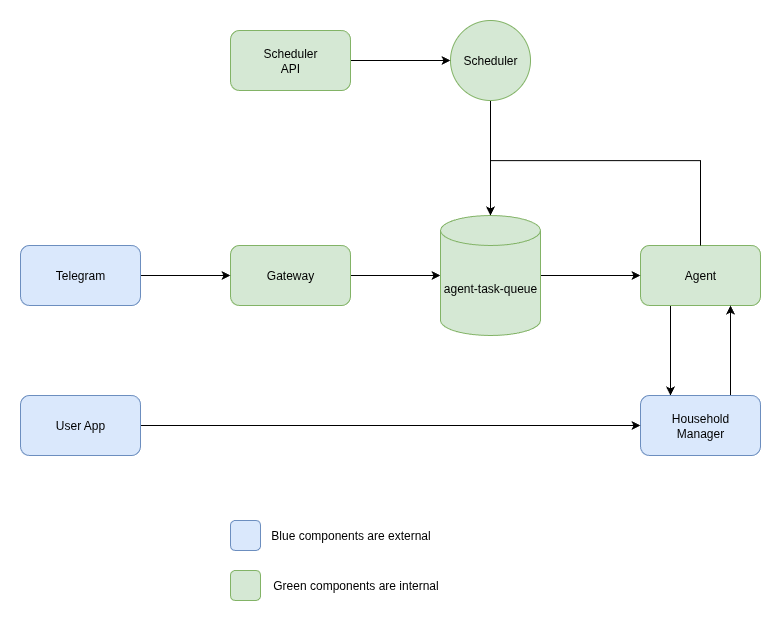

The diagram above was exported from draw.io. Its source (the exported page's mxGraphModel, read from the mxfile embedded in the PNG):
<mxGraphModel dx="1702" dy="1297" grid="1" gridSize="10" guides="1" tooltips="1" connect="1" arrows="1" fold="1" page="1" pageScale="1" pageWidth="850" pageHeight="1100" math="0" shadow="0">
  <root>
    <mxCell id="0" />
    <mxCell id="1" parent="0" />
    <mxCell id="2" style="edgeStyle=orthogonalEdgeStyle;rounded=0;orthogonalLoop=1;jettySize=auto;html=1;exitX=0.25;exitY=1;exitDx=0;exitDy=0;entryX=0.25;entryY=0;entryDx=0;entryDy=0;" edge="1" source="3" target="5" parent="1">
      <mxGeometry relative="1" as="geometry" />
    </mxCell>
    <mxCell id="3" value="Agent" style="rounded=1;whiteSpace=wrap;html=1;fillColor=#d5e8d4;strokeColor=#82b366;" vertex="1" parent="1">
      <mxGeometry x="1280" y="525" width="120" height="60" as="geometry" />
    </mxCell>
    <mxCell id="4" style="edgeStyle=orthogonalEdgeStyle;rounded=0;orthogonalLoop=1;jettySize=auto;html=1;exitX=0.75;exitY=0;exitDx=0;exitDy=0;entryX=0.75;entryY=1;entryDx=0;entryDy=0;" edge="1" source="5" target="3" parent="1">
      <mxGeometry relative="1" as="geometry" />
    </mxCell>
    <mxCell id="5" value="Household&lt;div&gt;Manager&lt;/div&gt;" style="rounded=1;whiteSpace=wrap;html=1;fillColor=#dae8fc;strokeColor=#6c8ebf;" vertex="1" parent="1">
      <mxGeometry x="1280" y="675.0000000000001" width="120" height="60" as="geometry" />
    </mxCell>
    <mxCell id="6" style="edgeStyle=orthogonalEdgeStyle;rounded=0;orthogonalLoop=1;jettySize=auto;html=1;" edge="1" source="7" target="5" parent="1">
      <mxGeometry relative="1" as="geometry" />
    </mxCell>
    <mxCell id="7" value="User App" style="rounded=1;whiteSpace=wrap;html=1;fillColor=#dae8fc;strokeColor=#6c8ebf;" vertex="1" parent="1">
      <mxGeometry x="660" y="675.0000000000001" width="120" height="60" as="geometry" />
    </mxCell>
    <mxCell id="8" style="edgeStyle=orthogonalEdgeStyle;rounded=0;orthogonalLoop=1;jettySize=auto;html=1;" edge="1" source="9" target="13" parent="1">
      <mxGeometry relative="1" as="geometry" />
    </mxCell>
    <mxCell id="9" value="Gateway" style="rounded=1;whiteSpace=wrap;html=1;fillColor=#d5e8d4;strokeColor=#82b366;" vertex="1" parent="1">
      <mxGeometry x="870" y="525" width="120" height="60" as="geometry" />
    </mxCell>
    <mxCell id="10" style="edgeStyle=orthogonalEdgeStyle;rounded=0;orthogonalLoop=1;jettySize=auto;html=1;entryX=0;entryY=0.5;entryDx=0;entryDy=0;" edge="1" source="11" target="9" parent="1">
      <mxGeometry relative="1" as="geometry" />
    </mxCell>
    <mxCell id="11" value="Telegram" style="rounded=1;whiteSpace=wrap;html=1;fillColor=#dae8fc;strokeColor=#6c8ebf;" vertex="1" parent="1">
      <mxGeometry x="660" y="525" width="120" height="60" as="geometry" />
    </mxCell>
    <mxCell id="12" style="edgeStyle=orthogonalEdgeStyle;rounded=0;orthogonalLoop=1;jettySize=auto;html=1;" edge="1" source="13" target="3" parent="1">
      <mxGeometry relative="1" as="geometry" />
    </mxCell>
    <mxCell id="13" value="agent-task-queue" style="shape=cylinder3;whiteSpace=wrap;html=1;boundedLbl=1;backgroundOutline=1;size=15;fillColor=#d5e8d4;strokeColor=#82b366;" vertex="1" parent="1">
      <mxGeometry x="1080" y="495" width="100" height="120" as="geometry" />
    </mxCell>
    <mxCell id="14" style="edgeStyle=orthogonalEdgeStyle;rounded=0;orthogonalLoop=1;jettySize=auto;html=1;" edge="1" source="15" target="13" parent="1">
      <mxGeometry relative="1" as="geometry" />
    </mxCell>
    <mxCell id="15" value="Scheduler" style="ellipse;whiteSpace=wrap;html=1;aspect=fixed;fillColor=#d5e8d4;strokeColor=#82b366;" vertex="1" parent="1">
      <mxGeometry x="1090" y="300" width="80" height="80" as="geometry" />
    </mxCell>
    <mxCell id="16" style="edgeStyle=orthogonalEdgeStyle;rounded=0;orthogonalLoop=1;jettySize=auto;html=1;entryX=0.5;entryY=0;entryDx=0;entryDy=0;entryPerimeter=0;" edge="1" source="3" target="13" parent="1">
      <mxGeometry relative="1" as="geometry">
        <Array as="points">
          <mxPoint x="1340" y="440" />
          <mxPoint x="1130" y="440" />
        </Array>
      </mxGeometry>
    </mxCell>
    <mxCell id="17" value="Blue components are external" style="text;html=1;align=center;verticalAlign=middle;resizable=0;points=[];autosize=1;strokeColor=none;fillColor=none;" vertex="1" parent="1">
      <mxGeometry x="900" y="800" width="180" height="30" as="geometry" />
    </mxCell>
    <mxCell id="18" value="" style="rounded=1;whiteSpace=wrap;html=1;fillColor=#dae8fc;strokeColor=#6c8ebf;" vertex="1" parent="1">
      <mxGeometry x="870" y="800" width="30" height="30" as="geometry" />
    </mxCell>
    <mxCell id="19" value="Green components are internal" style="text;html=1;align=center;verticalAlign=middle;resizable=0;points=[];autosize=1;strokeColor=none;fillColor=none;" vertex="1" parent="1">
      <mxGeometry x="900" y="850" width="190" height="30" as="geometry" />
    </mxCell>
    <mxCell id="20" value="" style="rounded=1;whiteSpace=wrap;html=1;fillColor=#d5e8d4;strokeColor=#82b366;" vertex="1" parent="1">
      <mxGeometry x="870" y="850" width="30" height="30" as="geometry" />
    </mxCell>
    <mxCell id="21" style="edgeStyle=orthogonalEdgeStyle;rounded=0;orthogonalLoop=1;jettySize=auto;html=1;entryX=0;entryY=0.5;entryDx=0;entryDy=0;" edge="1" source="22" target="15" parent="1">
      <mxGeometry relative="1" as="geometry" />
    </mxCell>
    <mxCell id="22" value="Scheduler&lt;div&gt;API&lt;/div&gt;" style="rounded=1;whiteSpace=wrap;html=1;fillColor=#d5e8d4;strokeColor=#82b366;" vertex="1" parent="1">
      <mxGeometry x="870" y="310" width="120" height="60" as="geometry" />
    </mxCell>
  </root>
</mxGraphModel>